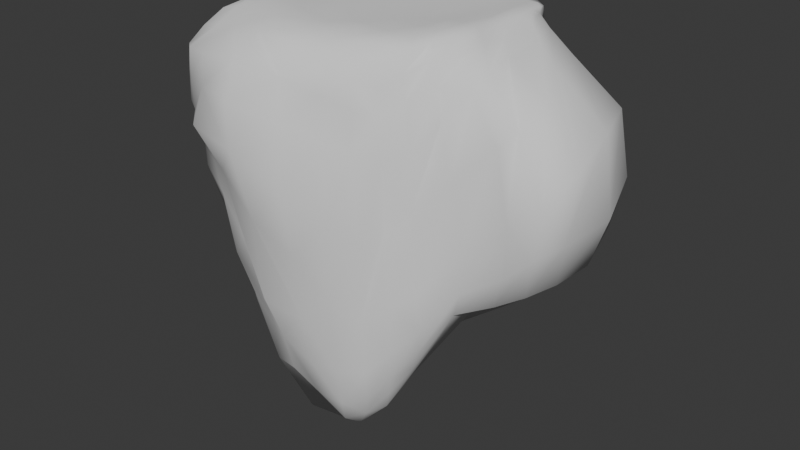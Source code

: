 # Source: asteroid_platform.blend  (saved by Blender 4.1.24; exported with 4.5.12 LTS)
import bpy
from mathutils import Matrix  # noqa: F401  (used for matrix-valued properties, if any)

bpy.ops.wm.read_factory_settings(use_empty=True)
scene = bpy.context.scene
scene.name = 'Scene'

# ---- collections
col_collection = bpy.data.collections.new('Collection'); scene.collection.children.link(col_collection)

# ---- world
world_world = bpy.data.worlds.new('World'); scene.world = world_world
world_world.use_nodes = True; world_world.node_tree.nodes.clear()
_N = world_world.node_tree.nodes; _L = world_world.node_tree.links
n0 = _N.new('ShaderNodeOutputWorld'); n0.name = 'World Output'; n0.location = (300, 300)
n1 = _N.new('ShaderNodeBackground'); n1.name = 'Background'; n1.location = (10, 300)
n1.inputs[0].default_value = (0.05088, 0.05088, 0.05088, 1.0)
_L.new(n1.outputs[0], n0.inputs[0])
n0.is_active_output = True
world_world.color = (0.05088, 0.05088, 0.05088)
world_world.use_sun_shadow = False
world_world.sun_shadow_jitter_overblur = 0.0

# ---- meshes
me_cube_002 = bpy.data.meshes.new('Cube.002')
me_cube_002.from_pydata([(1.551, 1.08, 0.03139), (2.462, 1.188, -2.83), (1.032, -1.311, -0.2271), (1.115, -1.275, -4.867), (-0.7475, 0.9574, -0.03008), (-0.8675, 1.144, -3.859), (-1.806, -1.213, -0.1571), (-1.46, -1.516, -2.74), (-1.81, -0.3108, -3.487), (0.3955, 1.252, -3.28), (1.779, 1.195, -0.4734), (-2.232, -1.447, -1.326), (1.221, -1.502, -2.354), (-1.005, 1.896, -0.8825), (-0.5694, -1.421, 0.06173), (1.562, -0.1341, 0.04928), (-0.1991, -1.738, -4.78), (-1.539, 0.06891, -0.04654), (0.5924, 1.34, 0.008539), (2.364, -0.3363, -3.413), (0.6237, 1.617, -0.5298), (2.66, -0.7925, -0.8225), (-0.5074, -0.4217, -5.591), (-2.319, 0.6897, -1.138), (-0.5176, -2.347, -1.405), (0.1592, 0.112, 0.0), (-1.797, -0.9304, -3.28), (-0.0872, 1.292, -3.767), (2.738, 1.526, -1.867), (-2.144, -1.382, -0.6047), (1.301, -1.467, -4.053), (-0.8845, 1.267, -2.954), (-1.377, -1.261, 0.009795), (1.365, -0.7984, -0.04984), (0.5571, -1.547, -5.383), (-1.121, 0.5881, -0.04376), (1.151, 1.219, 0.004994), (2.643, 0.4047, -3.14), (-1.495, 0.4306, -3.692), (1.284, 0.9743, -2.425), (1.619, 1.136, -0.07007), (-1.88, -1.542, -1.943), (1.119, -1.448, -0.8485), (-1.049, 1.545, -0.167), (0.351, -1.398, -0.05339), (1.561, 0.5559, 0.03965), (-0.932, -1.708, -3.855), (-1.763, -0.6055, -0.05271), (-0.1052, 1.136, 0.00211), (1.746, -0.9218, -3.802), (1.285, 1.488, -0.492), (0.007447, 1.373, -0.7724), (0.9184, 1.372, -1.955), (0.5929, 1.645, -0.008683), (1.909, -1.045, -1.552), (2.375, 0.3794, -0.441), (2.987, -0.8852, -2.356), (1.798, -0.2804, -0.1185), (-0.3729, -1.244, -5.764), (-0.07586, 0.5413, -3.896), (-1.307, -0.3628, -4.634), (1.237, -0.3826, -4.197), (-1.766, 1.499, -0.8685), (-2.422, -0.4083, -1.317), (-2.231, 0.362, -2.371), (-1.846, 0.6341, -0.4358), (-1.782, -1.781, -1.346), (0.7122, -2.019, -2.227), (-0.3199, -2.1, -3.551), (-0.5567, -2.118, -0.3415), (-0.4454, -0.4353, 0.0), (0.5089, 0.761, 0.0), (1.07, -0.0598, 0.01861), (-0.9581, 0.3359, 0.0), (-0.4561, 0.7699, 0.0), (1.23, 0.7549, 0.01549), (0.8064, -0.8965, 0.02595), (0.4614, -1.759, -0.6363), (0.694, -1.835, -4.412), (-1.306, -1.83, -2.385), (-2.078, -0.1768, -0.6312), (-2.002, -0.5269, -1.943), (-1.829, 1.14, -2.819), (1.422, 0.4372, -2.885), (-0.8725, 0.6146, -4.144), (-1.32, -1.13, -4.402), (1.84, 0.6406, -0.04888), (3.263, 0.4304, -2.208), (2.059, -1.011, -3.078), (-0.2921, 1.397, -0.04507), (-0.009284, 1.717, -2.951), (1.691, 1.412, -1.997), (1.303, 1.524, -0.02246), (1.681, -1.024, -0.4418), (0.7262, -0.9997, -5.484), (-1.461, 1.224, -0.2475), (-1.702, -1.849, -0.4602), (-1.389, -0.5167, 0.03833), (-1.634, -1.281, -3.029), (-0.4572, 1.264, -3.953), (2.762, 1.369, -2.431), (-1.945, -1.265, -0.4049), (1.243, -1.394, -4.503), (-0.9544, 1.255, -3.554), (-1.627, -1.3, -0.0539), (1.268, -1.144, -0.1132), (0.7948, -1.375, -5.283), (-0.8687, 0.7712, -0.0409), (1.393, 1.192, 0.02269), (2.607, 0.852, -3.021), (-1.732, 0.02785, -3.579), (0.6215, 1.127, -2.908), (1.644, 1.134, -0.2109), (-2.05, -1.414, -1.645), (1.291, -1.581, -1.383), (-1.019, 1.718, -0.4231), (-0.06423, -1.475, 0.01111), (1.538, 0.2354, 0.02606), (-0.603, -1.677, -4.282), (-1.634, -0.21, -0.05882), (0.2278, 1.284, 0.007478), (2.055, -0.6274, -3.406), (1.46, 1.261, -0.4609), (0.256, 1.577, -0.636), (0.7592, 1.378, -2.444), (0.5685, 1.533, -0.1502), (1.447, -1.262, -2.127), (2.724, -0.3616, -0.5252), (2.727, -0.5351, -3.091), (2.002, -0.5035, -0.3372), (-0.2146, -1.479, -5.035), (-0.3123, 0.03269, -4.727), (-1.609, -0.3452, -4.001), (0.1098, -0.411, -5.519), (-1.384, 1.781, -0.8438), (-2.303, 0.2826, -1.26), (-1.983, -0.1247, -2.936), (-2.1, 0.7015, -0.7445), (-2.067, -1.601, -1.336), (0.1914, -2.245, -1.746), (-0.2817, -1.835, -4.232), (-0.5732, -2.304, -0.7985), (-0.5702, -0.9312, 0.03542), (0.3809, 0.4524, 0.0), (1.359, -0.102, 0.04739), (-0.4344, 0.3222, 0.0), (-1.859, -0.6377, -3.405), (0.1719, 1.313, -3.575), (2.237, 1.363, -0.9779), (-2.247, -1.413, -0.9352), (1.323, -1.528, -3.337), (-1.106, 1.801, -2.165), (-1.044, -1.238, 0.03495), (1.523, -0.5096, 0.05022), (0.198, -1.667, -5.047), (-1.284, 0.3674, -0.0424), (0.9011, 1.275, 0.001523), (2.558, -0.0003179, -3.33), (-1.168, 0.8266, -3.752), (1.851, 1.103, -2.73), (1.626, 1.149, 0.008486), (-1.656, -1.549, -2.325), (1.093, -1.408, -0.4848), (-0.8957, 1.237, -0.06705), (0.7374, -1.375, -0.1347), (1.598, 0.8581, 0.04211), (-1.222, -1.63, -3.236), (-1.774, -0.8659, -0.1172), (-0.428, 1.035, -0.008338), (1.42, -1.127, -4.395), (0.9945, 1.604, -0.5161), (-0.5086, 1.788, -0.8872), (0.8895, 1.407, -1.351), (0.6043, 1.505, 0.0148), (2.436, -0.901, -1.057), (2.189, 1.027, -0.4467), (3.106, -0.9077, -1.589), (1.624, -0.1483, -0.009326), (-0.5335, -0.8155, -5.829), (0.1232, 0.9768, -3.727), (-0.9596, -0.4044, -5.289), (1.897, -0.3094, -3.496), (-1.954, 1.133, -0.968), (-2.295, -0.8601, -1.33), (-2.11, 0.6656, -1.497), (-1.731, 0.3739, -0.17), (-1.279, -2.244, -1.296), (1.075, -1.78, -2.395), (-0.4868, -2.07, -2.462), (-0.6119, -1.666, -0.05259), (-0.1542, -0.09503, 0.0), (0.5629, 1.082, 0.0), (0.6867, 0.02285, 0.0), (-1.346, 0.1943, 0.004172), (-0.7117, 0.5518, 0.0), (-0.2639, 0.9869, 0.0), (0.02914, 0.8004, 0.0), (-0.7898, 0.6889, -0.008542), (1.161, 0.3386, 0.0116), (1.176, 1.003, 0.009632), (1.4, 0.6373, 0.0292), (0.9158, 0.8094, 0.0), (0.5855, -1.225, 6.247e-05), (1.013, -0.5238, 0.02889), (1.186, -0.9078, 0.007777), (0.2551, -0.7833, 0.0), (-0.01814, -1.917, -0.4776), (0.8601, -1.627, -0.7623), (0.5057, -1.835, -1.16), (0.4117, -1.61, -0.2402), (0.1385, -1.874, -3.798), (1.028, -1.64, -4.378), (0.6278, -1.688, -5.016), (0.5952, -1.819, -3.466), (-1.652, -1.757, -2.116), (-0.886, -1.894, -2.89), (-1.095, -1.841, -3.227), (-1.557, -1.79, -1.705), (-1.994, 0.2524, -0.5596), (-2.11, -1.062, -0.5876), (-2.287, -0.1996, -0.9311), (-1.886, -0.7045, -0.2627), (-2.117, -0.02106, -2.157), (-1.939, -1.314, -1.973), (-1.877, -0.9484, -2.665), (-2.23, -0.3462, -1.678), (-1.261, 1.008, -2.845), (-2.123, 0.811, -2.599), (-1.544, 0.5437, -3.336), (-1.802, 1.514, -1.926), (1.368, 0.02059, -3.558), (1.292, 0.744, -2.623), (0.4228, 0.4133, -3.713), (2.112, 0.5349, -3.231), (-1.083, 0.09607, -4.291), (-0.4657, 1.062, -4.144), (-1.22, 0.5299, -3.968), (-0.4878, 0.6299, -4.086), (-1.119, -1.5, -4.186), (-1.396, -0.7849, -4.635), (-1.601, -1.031, -3.787), (-0.9395, -1.18, -5.066), (1.733, 0.1762, -0.1346), (1.7, 0.9153, -0.04832), (1.962, 0.5904, -0.1983), (1.656, 0.6035, 0.01304), (3.221, -0.542, -2.206), (3.092, 1.092, -1.906), (3.038, 0.3724, -2.912), (3.178, 0.3261, -1.045), (1.643, -1.276, -3.667), (2.55, -0.8367, -2.774), (1.929, -0.9622, -3.458), (2.098, -1.074, -2.447), (0.142, 1.555, -0.02026), (-0.5987, 1.162, -0.103), (-0.3299, 1.431, -0.1954), (-0.1658, 1.229, -0.0106), (0.6059, 1.599, -2.26), (-0.4404, 1.468, -3.171), (-0.0379, 1.557, -3.535), (0.03875, 1.633, -1.956), (2.319, 1.537, -1.933), (1.246, 1.313, -1.913), (1.483, 1.206, -2.329), (1.454, 1.385, -1.135), (1.525, 1.361, -0.03767), (0.9907, 1.634, -0.01609), (1.25, 1.445, -0.1674), (1.213, 1.335, 0.0006727), (1.322, -1.224, -0.6811), (1.701, -0.6251, -0.2024), (1.714, -1.017, -0.9088), (1.45, -0.8634, -0.1934), (0.5962, -1.277, -5.584), (0.9687, -0.7017, -4.893), (0.352, -1.156, -5.751), (1.296, -0.9647, -4.611), (-1.217, 1.41, -0.1919), (-1.693, 0.9518, -0.3256), (-1.724, 1.391, -0.4896), (-1.353, 1.002, -0.09291), (-1.996, -1.605, -0.5289), (-1.204, -2.039, -0.3906), (-1.837, -1.756, -0.9072), (-1.515, -1.525, -0.2082), (-1.398, -0.9828, 0.08045), (-1.28, -0.04733, 0.0), (-1.014, -0.4815, 0.05274), (-1.616, -0.5759, 0.02408), (-1.529, -0.1671, 0.004812), (-0.7818, 0.05867, 0.0), (-1.052, -0.8419, 0.06862), (-1.129, -1.58, -0.1296), (-1.356, -1.982, -0.8608), (-2.097, -1.56, -0.918), (-1.503, 0.7526, -0.1343), (-2.019, 1.063, -0.6012), (-1.4, 1.631, -0.4229), (1.591, -0.668, -3.905), (0.1478, -0.7916, -5.979), (0.2246, -1.399, -5.366), (1.644, -0.5804, -0.02115), (2.043, -0.8378, -0.5007), (1.509, -1.358, -1.222), (0.9664, 1.502, 0.01023), (0.9714, 1.691, -0.1478), (1.536, 1.375, -0.1861), (1.131, 1.436, -1.22), (1.008, 1.24, -2.221), (2.223, 1.375, -2.516), (-0.5566, 1.492, -2.249), (-0.4869, 1.441, -3.731), (0.3803, 1.463, -3.022), (-0.5616, 1.153, -0.02637), (-0.6729, 1.639, -0.3276), (0.1076, 1.603, -0.1521), (2.628, -0.8932, -2.016), (2.375, -0.708, -3.284), (1.523, -1.173, -4.087), (2.865, 1.206, -1.07), (2.966, 0.9736, -2.61), (2.958, -0.2173, -2.965), (1.644, 0.8932, 0.01585), (1.881, 0.9732, -0.1684), (1.926, 0.02092, -0.2898), (-0.9935, -0.8738, -5.525), (-1.693, -0.7539, -3.963), (-1.455, -1.339, -3.465), (-0.1189, 1.053, -3.977), (-0.8294, 0.9645, -4.027), (-1.489, 0.04858, -3.956), (2.013, 0.8934, -2.994), (0.4839, 0.8069, -3.173), (0.2895, -0.01027, -4.718), (-2.026, 1.096, -1.388), (-1.88, 0.1098, -3.126), (-1.309, 0.9423, -3.445), (-2.163, -1.252, -1.688), (-1.702, -1.334, -2.398), (-1.969, -0.4539, -2.798), (-1.928, -1.005, -0.3333), (-2.277, -0.8891, -0.9334), (-2.183, 0.3186, -0.8869), (-1.095, -1.98, -1.955), (-0.7244, -1.788, -3.683), (-1.41, -1.715, -2.68), (0.9855, -1.657, -3.579), (0.9509, -1.534, -4.898), (0.1679, -1.763, -4.53), (0.8855, -1.622, -0.3767), (0.9393, -1.703, -1.312), (-0.002315, -1.997, -1.001), (0.5246, -0.4208, 0.0), (1.328, -0.5396, 0.05053), (0.9887, -1.213, -0.0402), (0.9287, 1.127, 0.0), (1.397, 0.9303, 0.02702), (1.451, 0.2971, 0.04272), (-0.6333, 0.8918, -0.006453), (0.1688, 1.031, 0.0), (-0.1905, 0.5301, 0.0), (-1.092, 0.4739, -0.002943), (0.8684, 0.3824, 0.0), (0.0008705, -1.042, 0.01187), (-0.006549, -1.788, -0.1095), (0.1008, -1.975, -2.821), (-1.865, -1.603, -1.683), (-1.835, 0.01324, -0.2404), (-2.323, 0.08249, -1.686), (-1.532, 1.78, -2.022), (2.066, 0.1108, -3.385), (-0.7536, 0.07213, -4.525), (-0.6959, -1.542, -4.925), (1.606, 0.2478, -0.02003), (3.298, -0.4674, -1.266), (1.643, -1.327, -3.09), (0.1934, 1.431, 0.009096), (0.6217, 1.503, -1.563), (1.861, 1.442, -1.109), (1.471, 1.292, 0.01402), (1.287, -1.179, -0.3296), (1.021, -1.206, -5.149), (-1.115, 1.18, -0.07539), (-1.79, -1.503, -0.2672), (-1.622, -0.8932, -0.01264)], [], [(232, 333, 231, 83), (173, 377, 120, 18), (364, 142, 14, 116), (164, 44, 209, 350), (11, 113, 367, 138), (181, 371, 157, 19), (346, 216, 79, 214), (160, 380, 108, 0), (298, 280, 95, 278), (292, 286, 32, 152), (290, 193, 17, 119), (307, 268, 92, 266), (14, 152, 293, 189), (331, 236, 84, 234), (17, 155, 296, 185), (355, 204, 76, 202), (151, 370, 134, 13), (276, 300, 275, 94), (189, 365, 116, 14), (272, 303, 271, 93), (150, 376, 126, 12), (268, 306, 267, 92), (148, 379, 122, 10), (20, 170, 308, 172), (124, 9, 147, 313), (6, 104, 385, 167), (115, 13, 134, 298), (306, 170, 20, 125), (21, 174, 317, 176), (299, 181, 19, 121), (100, 1, 159, 310), (128, 19, 157, 322), (112, 10, 122, 307), (303, 174, 21, 129), (22, 178, 326, 180), (221, 341, 167, 47), (99, 5, 103, 312), (327, 146, 8, 132), (1, 109, 332, 159), (111, 9, 124, 309), (300, 178, 22, 133), (23, 182, 335, 184), (331, 132, 8, 110), (103, 5, 158, 337), (328, 166, 7, 98), (136, 8, 146, 340), (327, 240, 26, 146), (297, 182, 23, 137), (24, 186, 344, 188), (16, 118, 373, 130), (161, 7, 166, 346), (102, 3, 169, 319), (140, 16, 154, 349), (44, 164, 355, 202), (114, 12, 126, 304), (294, 186, 24, 141), (25, 190, 353, 192), (302, 177, 15, 153), (245, 323, 165, 45), (354, 153, 15, 144), (359, 168, 4, 107), (201, 356, 191, 71), (257, 314, 168, 48), (193, 73, 194, 362), (362, 197, 35, 155), (192, 72, 198, 363), (71, 143, 363, 201), (70, 142, 364, 205), (189, 69, 206, 365), (44, 116, 365, 209), (188, 68, 210, 366), (67, 139, 366, 213), (66, 138, 367, 217), (185, 65, 218, 368), (47, 119, 368, 221), (184, 64, 222, 369), (63, 135, 369, 225), (151, 31, 226, 370), (62, 134, 370, 229), (181, 61, 230, 371), (37, 157, 371, 233), (180, 60, 234, 372), (59, 131, 372, 237), (58, 130, 373, 241), (177, 57, 242, 374), (45, 117, 374, 245), (176, 56, 246, 375), (55, 127, 375, 249), (150, 30, 250, 376), (54, 126, 376, 253), (173, 53, 254, 377), (48, 120, 377, 257), (172, 52, 258, 378), (51, 123, 378, 261), (148, 28, 262, 379), (50, 122, 379, 265), (160, 40, 266, 380), (36, 108, 380, 269), (162, 42, 270, 381), (33, 105, 381, 273), (49, 169, 382, 277), (163, 43, 278, 383), (343, 220, 80, 218), (35, 107, 383, 281), (319, 252, 88, 250), (292, 288, 97, 286), (385, 289, 47, 167), (295, 284, 96, 282), (219, 29, 101, 341), (286, 97, 289, 385), (385, 104, 32, 286), (313, 260, 90, 258), (115, 298, 278, 43), (197, 359, 107, 35), (282, 96, 285, 384), (384, 101, 29, 282), (337, 228, 82, 226), (314, 255, 43, 163), (169, 49, 252, 319), (278, 95, 281, 383), (274, 94, 277, 382), (382, 106, 34, 274), (350, 207, 42, 162), (199, 357, 108, 36), (270, 93, 273, 381), (323, 243, 40, 160), (265, 308, 170, 50), (266, 92, 269, 380), (320, 247, 28, 148), (262, 91, 265, 379), (384, 285, 32, 104), (308, 263, 52, 172), (195, 360, 120, 48), (258, 90, 261, 378), (102, 319, 250, 30), (305, 267, 53, 173), (253, 317, 174, 54), (254, 89, 257, 377), (347, 211, 30, 150), (250, 88, 253, 376), (172, 378, 123, 20), (136, 340, 222, 64), (317, 251, 56, 176), (246, 87, 249, 375), (302, 271, 57, 177), (241, 326, 178, 58), (242, 86, 245, 374), (238, 85, 241, 373), (176, 375, 127, 21), (373, 118, 46, 238), (326, 239, 60, 180), (157, 37, 248, 322), (234, 84, 237, 372), (103, 337, 226, 31), (299, 275, 61, 181), (229, 335, 182, 62), (230, 83, 233, 371), (311, 259, 31, 151), (29, 149, 295, 282), (226, 82, 229, 370), (180, 372, 131, 22), (335, 227, 64, 184), (289, 290, 119, 47), (222, 81, 225, 369), (223, 41, 113, 338), (296, 279, 65, 185), (217, 344, 186, 66), (218, 80, 221, 368), (41, 161, 346, 214), (214, 79, 217, 367), (184, 369, 135, 23), (367, 113, 41, 214), (344, 215, 68, 188), (210, 78, 213, 366), (293, 283, 69, 189), (205, 353, 190, 70), (206, 77, 209, 365), (358, 200, 75, 198), (202, 76, 205, 364), (188, 366, 139, 24), (364, 116, 44, 202), (353, 203, 72, 192), (145, 361, 194, 73), (198, 75, 201, 363), (162, 381, 105, 2), (291, 190, 25, 145), (194, 74, 197, 362), (177, 374, 117, 15), (192, 363, 143, 25), (143, 71, 196, 361), (361, 145, 25, 143), (349, 212, 78, 210), (360, 191, 18, 120), (360, 196, 71, 191), (196, 360, 195, 74), (269, 305, 156, 36), (359, 195, 48, 168), (359, 197, 74, 195), (117, 45, 200, 358), (34, 154, 301, 274), (358, 144, 15, 117), (357, 165, 0, 108), (357, 200, 45, 165), (204, 354, 203, 76), (191, 356, 156, 18), (356, 199, 36, 156), (356, 201, 75, 199), (105, 33, 204, 355), (355, 164, 2, 105), (354, 144, 72, 203), (354, 204, 33, 153), (322, 248, 87, 246), (310, 264, 91, 262), (353, 205, 76, 203), (139, 67, 208, 352), (352, 141, 24, 139), (213, 347, 187, 67), (351, 114, 42, 207), (187, 12, 114, 351), (280, 297, 279, 95), (351, 208, 67, 187), (141, 352, 206, 69), (350, 162, 2, 164), (350, 209, 77, 207), (212, 34, 106, 348), (154, 34, 212, 349), (290, 287, 73, 193), (348, 102, 30, 211), (106, 3, 102, 348), (347, 150, 12, 187), (200, 357, 199, 75), (347, 213, 78, 211), (216, 46, 118, 345), (166, 46, 216, 346), (345, 140, 68, 215), (144, 358, 198, 72), (118, 16, 140, 345), (334, 232, 83, 230), (344, 217, 79, 215), (135, 63, 220, 343), (343, 137, 23, 135), (225, 338, 183, 63), (342, 149, 29, 219), (128, 322, 246, 56), (220, 342, 219, 80), (183, 11, 149, 342), (342, 220, 63, 183), (137, 343, 218, 65), (341, 101, 6, 167), (341, 221, 80, 219), (224, 26, 98, 339), (146, 26, 224, 340), (339, 161, 41, 223), (112, 307, 266, 40), (98, 7, 161, 339), (338, 113, 11, 183), (338, 225, 81, 223), (228, 38, 110, 336), (158, 38, 228, 337), (336, 136, 64, 227), (140, 349, 210, 68), (110, 8, 136, 336), (361, 196, 74, 194), (335, 229, 82, 227), (131, 59, 232, 334), (334, 133, 22, 131), (237, 329, 179, 59), (333, 111, 39, 231), (179, 9, 111, 333), (333, 232, 59, 179), (133, 334, 230, 61), (159, 39, 264, 310), (231, 39, 159, 332), (100, 310, 262, 28), (332, 233, 83, 231), (110, 38, 236, 331), (330, 99, 27, 235), (158, 5, 99, 330), (264, 309, 263, 91), (329, 147, 9, 179), (235, 27, 147, 329), (124, 313, 258, 52), (329, 237, 84, 235), (98, 26, 240, 328), (327, 132, 60, 239), (326, 241, 85, 239), (127, 55, 244, 325), (325, 129, 21, 127), (249, 320, 175, 55), (324, 112, 40, 243), (175, 10, 112, 324), (324, 244, 55, 175), (129, 325, 242, 57), (323, 160, 0, 165), (323, 245, 86, 243), (277, 299, 121, 49), (248, 37, 109, 321), (321, 100, 28, 247), (109, 1, 100, 321), (320, 148, 10, 175), (320, 249, 87, 247), (252, 49, 121, 318), (318, 128, 56, 251), (132, 331, 234, 60), (121, 19, 128, 318), (317, 253, 88, 251), (123, 51, 256, 316), (316, 125, 20, 123), (261, 311, 171, 51), (315, 115, 43, 255), (171, 13, 115, 315), (315, 256, 51, 171), (125, 316, 254, 53), (314, 163, 4, 168), (314, 257, 89, 255), (260, 27, 99, 312), (312, 103, 31, 259), (311, 151, 13, 171), (236, 330, 235, 84), (301, 276, 94, 274), (311, 261, 90, 259), (264, 39, 111, 309), (309, 124, 52, 263), (308, 265, 91, 263), (122, 50, 268, 307), (306, 125, 53, 267), (306, 268, 50, 170), (305, 269, 92, 267), (126, 54, 272, 304), (303, 129, 57, 271), (303, 272, 54, 174), (302, 273, 93, 271), (130, 58, 276, 301), (301, 154, 16, 130), (300, 133, 61, 275), (300, 276, 58, 178), (299, 277, 94, 275), (134, 62, 280, 298), (297, 137, 65, 279), (297, 280, 62, 182), (284, 294, 283, 96), (296, 281, 95, 279), (138, 66, 284, 295), (295, 149, 11, 138), (294, 141, 69, 283), (281, 296, 155, 35), (294, 284, 66, 186), (288, 291, 287, 97), (293, 285, 96, 283), (142, 70, 288, 292), (292, 152, 14, 142), (291, 145, 73, 287), (291, 288, 70, 190), (290, 289, 97, 287), (185, 368, 119, 17), (325, 244, 86, 242), (260, 312, 259, 90), (256, 315, 255, 89), (248, 321, 247, 87), (244, 324, 243, 86), (147, 27, 260, 313), (224, 339, 223, 81), (330, 236, 38, 158), (212, 348, 211, 78), (3, 106, 382, 169), (208, 351, 207, 77), (46, 166, 328, 238), (163, 383, 107, 4), (233, 332, 109, 37), (216, 345, 215, 79), (352, 208, 77, 206), (328, 240, 85, 238), (340, 224, 81, 222), (304, 272, 93, 270), (316, 256, 89, 254), (193, 362, 155, 17), (6, 101, 384, 104), (114, 304, 270, 42), (252, 318, 251, 88), (240, 327, 239, 85), (228, 336, 227, 82), (285, 293, 152, 32), (305, 173, 18, 156), (273, 302, 153, 33)])
me_cube_002.polygons.foreach_set('use_smooth', [True] * 384)
_uv = me_cube_002.uv_layers.new(name='UVMap')
_uv.uv.foreach_set('vector', [0.68, 0.5655, 0.6824, 0.5869, 0.7144, 0.6086, 0.7196, 0.5983, 0.6872, 0.7092, 0.6709, 0.7062, 0.6723, 0.7004, 0.6867, 0.7026, 0.6633, 0.6083, 0.6407, 0.6126, 0.6407, 0.5932, 0.6607, 0.5911, 0.6925, 0.5951, 0.6772, 0.5941, 0.6796, 0.5858, 0.6983, 0.5853, 0.6133, 0.66, 0.6146, 0.6474, 0.6072, 0.6459, 0.6072, 0.6596, 0.7384, 0.6373, 0.7451, 0.6539, 0.7646, 0.6495, 0.7569, 0.6362, 0.6074, 0.6064, 0.6199, 0.5847, 0.6115, 0.6181, 0.5978, 0.6287, 0.7277, 0.6951, 0.7215, 0.7007, 0.7184, 0.6968, 0.7247, 0.6923, 0.6078, 0.7141, 0.595, 0.7046, 0.6054, 0.698, 0.615, 0.7054, 0.6216, 0.6162, 0.6079, 0.6106, 0.6087, 0.5996, 0.6219, 0.6005, 0.6027, 0.6429, 0.6099, 0.6572, 0.6023, 0.6523, 0.5985, 0.6412, 0.7241, 0.7052, 0.7128, 0.7059, 0.7149, 0.7117, 0.7237, 0.7111, 0.6407, 0.5932, 0.6219, 0.6005, 0.6185, 0.5869, 0.639, 0.5836, 0.6043, 0.6515, 0.6149, 0.6705, 0.6287, 0.6739, 0.6203, 0.6533, 0.6023, 0.6523, 0.6124, 0.6641, 0.6037, 0.6794, 0.5947, 0.6644, 0.7024, 0.6015, 0.7102, 0.6136, 0.6952, 0.614, 0.6864, 0.601, 0.6194, 0.6268, 0.6025, 0.6324, 0.6084, 0.6791, 0.6234, 0.6776, 0.6248, 0.4847, 0.6393, 0.4757, 0.6429, 0.5187, 0.6311, 0.4953, 0.639, 0.5836, 0.663, 0.5787, 0.6607, 0.5911, 0.6407, 0.5932, 0.7312, 0.6766, 0.7442, 0.6927, 0.7307, 0.7045, 0.7299, 0.6951, 0.7157, 0.5804, 0.7283, 0.5902, 0.7206, 0.6283, 0.7116, 0.6193, 0.7128, 0.7059, 0.7017, 0.7067, 0.7025, 0.7119, 0.7149, 0.7117, 0.7519, 0.6738, 0.737, 0.6686, 0.7211, 0.6943, 0.7337, 0.6938, 0.688, 0.6916, 0.7026, 0.6921, 0.708, 0.6643, 0.6985, 0.6591, 0.7252, 0.6157, 0.7203, 0.5826, 0.7227, 0.5709, 0.7286, 0.5929, 0.5917, 0.6015, 0.5988, 0.598, 0.599, 0.6142, 0.5929, 0.6152, 0.6229, 0.6958, 0.6234, 0.6776, 0.6084, 0.6791, 0.6078, 0.6958, 0.7017, 0.7067, 0.7026, 0.6921, 0.688, 0.6916, 0.6858, 0.7066, 0.7687, 0.68, 0.7598, 0.6707, 0.7674, 0.6327, 0.7863, 0.6496, 0.7263, 0.6231, 0.7384, 0.6373, 0.7569, 0.6362, 0.7447, 0.6247, 0.7727, 0.6163, 0.7608, 0.6005, 0.7366, 0.6044, 0.7513, 0.6129, 0.7713, 0.6283, 0.7569, 0.6362, 0.7646, 0.6495, 0.7804, 0.6409, 0.7284, 0.7042, 0.7337, 0.6938, 0.7211, 0.6943, 0.7241, 0.7052, 0.7442, 0.6927, 0.7598, 0.6707, 0.7687, 0.68, 0.7426, 0.6992, 0.6431, 0.6328, 0.6421, 0.6172, 0.6239, 0.6149, 0.6252, 0.6335, 0.6427, 0.7022, 0.6308, 0.6994, 0.6364, 0.7079, 0.6467, 0.7105, 0.6451, 0.556, 0.6289, 0.5597, 0.6254, 0.5718, 0.644, 0.5648, 0.6408, 0.5556, 0.6454, 0.5777, 0.6583, 0.5744, 0.657, 0.554, 0.7608, 0.6966, 0.7666, 0.6833, 0.743, 0.6849, 0.7366, 0.6933, 0.7153, 0.5974, 0.7203, 0.5826, 0.7252, 0.6157, 0.7198, 0.6246, 0.6691, 0.6182, 0.6421, 0.6172, 0.6431, 0.6328, 0.6676, 0.6333, 0.698, 0.6675, 0.7155, 0.6742, 0.7141, 0.6576, 0.697, 0.6533, 0.6726, 0.5559, 0.657, 0.554, 0.6583, 0.5744, 0.6718, 0.5708, 0.7204, 0.5718, 0.716, 0.5597, 0.7034, 0.5639, 0.708, 0.5761, 0.6056, 0.5753, 0.6148, 0.5844, 0.6054, 0.604, 0.5985, 0.5926, 0.6657, 0.5962, 0.6583, 0.5744, 0.6454, 0.5777, 0.6527, 0.6017, 0.6408, 0.5556, 0.6298, 0.5625, 0.6338, 0.5826, 0.6454, 0.5777, 0.7128, 0.6887, 0.7155, 0.6742, 0.698, 0.6675, 0.6985, 0.6831, 0.6427, 0.6569, 0.6126, 0.6612, 0.6199, 0.6351, 0.644, 0.615, 0.6554, 0.5232, 0.6394, 0.5429, 0.6357, 0.5175, 0.6547, 0.5131, 0.6093, 0.6204, 0.6106, 0.604, 0.6061, 0.5844, 0.6027, 0.6064, 0.6154, 0.5342, 0.6201, 0.5197, 0.626, 0.5384, 0.6242, 0.5506, 0.6521, 0.5449, 0.6554, 0.5232, 0.6711, 0.5126, 0.6699, 0.5331, 0.6772, 0.5941, 0.6925, 0.5951, 0.7024, 0.6015, 0.6864, 0.601, 0.608, 0.6578, 0.6111, 0.6193, 0.6207, 0.6283, 0.6169, 0.6642, 0.6095, 0.6785, 0.6126, 0.6612, 0.6427, 0.6569, 0.6405, 0.6809, 0.6696, 0.654, 0.6571, 0.6458, 0.684, 0.6329, 0.6905, 0.6504, 0.7284, 0.6265, 0.7276, 0.6437, 0.7251, 0.6442, 0.7236, 0.6293, 0.7289, 0.6734, 0.7284, 0.6849, 0.7265, 0.6835, 0.7251, 0.6716, 0.7159, 0.6282, 0.7236, 0.6293, 0.7251, 0.6442, 0.7171, 0.6455, 0.6382, 0.6849, 0.6463, 0.6906, 0.6336, 0.6875, 0.6288, 0.6801, 0.6995, 0.6816, 0.7, 0.6942, 0.6855, 0.6924, 0.6834, 0.6797, 0.6567, 0.6982, 0.641, 0.6952, 0.6463, 0.6906, 0.6591, 0.6945, 0.6099, 0.6572, 0.6253, 0.6628, 0.6351, 0.6714, 0.62, 0.6683, 0.62, 0.6683, 0.632, 0.6768, 0.6188, 0.6728, 0.6124, 0.6641, 0.6905, 0.6504, 0.7056, 0.6472, 0.7092, 0.663, 0.6977, 0.6647, 0.6834, 0.6797, 0.6783, 0.6675, 0.6977, 0.6647, 0.6995, 0.6816, 0.6456, 0.6323, 0.6407, 0.6126, 0.6633, 0.6083, 0.6734, 0.6185, 0.639, 0.7105, 0.6412, 0.699, 0.6625, 0.6936, 0.663, 0.7082, 0.6772, 0.5941, 0.6607, 0.5911, 0.663, 0.5787, 0.6796, 0.5858, 0.644, 0.615, 0.6506, 0.5719, 0.6687, 0.5621, 0.6672, 0.6008, 0.6915, 0.6243, 0.6708, 0.6434, 0.6672, 0.6008, 0.6868, 0.5753, 0.5927, 0.6593, 0.5813, 0.6596, 0.5893, 0.6459, 0.6016, 0.645, 0.6855, 0.7058, 0.6958, 0.6953, 0.6807, 0.6904, 0.6712, 0.703, 0.6467, 0.7105, 0.6623, 0.7102, 0.6712, 0.703, 0.6427, 0.7022, 0.697, 0.6533, 0.685, 0.6186, 0.6698, 0.6271, 0.6739, 0.6458, 0.6545, 0.6604, 0.6819, 0.6626, 0.6739, 0.6458, 0.6569, 0.6461, 0.6194, 0.7209, 0.6282, 0.6997, 0.6133, 0.6895, 0.6025, 0.7201, 0.5933, 0.6782, 0.6084, 0.6791, 0.6025, 0.6324, 0.5919, 0.6363, 0.7384, 0.6373, 0.7122, 0.6344, 0.7175, 0.6504, 0.7451, 0.6539, 0.768, 0.6656, 0.7646, 0.6495, 0.7451, 0.6539, 0.7469, 0.6707, 0.6252, 0.503, 0.6114, 0.529, 0.6203, 0.5426, 0.6334, 0.5333, 0.6602, 0.5582, 0.6509, 0.5253, 0.6334, 0.5333, 0.6439, 0.5507, 0.6485, 0.4842, 0.6547, 0.5131, 0.6357, 0.5175, 0.626, 0.5119, 0.7276, 0.6437, 0.7345, 0.6384, 0.7319, 0.6565, 0.7269, 0.6594, 0.7251, 0.6716, 0.7242, 0.6589, 0.7269, 0.6594, 0.7289, 0.6734, 0.6347, 0.6496, 0.6356, 0.6192, 0.6492, 0.6252, 0.6521, 0.6624, 0.7574, 0.6646, 0.7712, 0.6352, 0.7939, 0.631, 0.7892, 0.6625, 0.7157, 0.5804, 0.7148, 0.552, 0.7284, 0.5673, 0.7283, 0.5902, 0.7389, 0.6511, 0.7206, 0.6283, 0.7283, 0.5902, 0.7464, 0.6156, 0.6872, 0.7092, 0.6867, 0.7147, 0.6689, 0.7111, 0.6709, 0.7062, 0.6591, 0.6945, 0.6723, 0.7004, 0.6709, 0.7062, 0.6567, 0.6982, 0.6985, 0.6591, 0.6996, 0.6351, 0.6873, 0.623, 0.6879, 0.6507, 0.6635, 0.682, 0.6734, 0.6874, 0.6879, 0.6507, 0.6648, 0.6351, 0.7519, 0.6738, 0.7717, 0.6386, 0.7551, 0.636, 0.737, 0.6686, 0.7142, 0.6931, 0.7211, 0.6943, 0.737, 0.6686, 0.7208, 0.6676, 0.7162, 0.7129, 0.7157, 0.7098, 0.7246, 0.7111, 0.7219, 0.7131, 0.7089, 0.6978, 0.7184, 0.6968, 0.7215, 0.7007, 0.7113, 0.7024, 0.7065, 0.6934, 0.7076, 0.679, 0.7156, 0.6856, 0.7142, 0.6995, 0.639, 0.7106, 0.6253, 0.7081, 0.6239, 0.6995, 0.6365, 0.7049, 0.6341, 0.5619, 0.626, 0.5384, 0.6229, 0.5086, 0.6324, 0.5299, 0.6278, 0.6985, 0.6217, 0.7108, 0.615, 0.7054, 0.6191, 0.6963, 0.6833, 0.6774, 0.6628, 0.6757, 0.6637, 0.6876, 0.6807, 0.6904, 0.6188, 0.6728, 0.6288, 0.6801, 0.6191, 0.6963, 0.6097, 0.6892, 0.6242, 0.5506, 0.6325, 0.5756, 0.6306, 0.5906, 0.6201, 0.5673, 0.6216, 0.6162, 0.6231, 0.6305, 0.6082, 0.6291, 0.6079, 0.6106, 0.599, 0.6142, 0.5992, 0.6267, 0.5934, 0.6255, 0.5929, 0.6152, 0.5802, 0.6762, 0.5905, 0.6766, 0.5958, 0.6943, 0.5842, 0.6916, 0.6286, 0.6893, 0.6159, 0.6886, 0.6205, 0.6965, 0.6308, 0.6994, 0.6079, 0.6106, 0.6082, 0.6291, 0.5992, 0.6267, 0.599, 0.6142, 0.599, 0.6142, 0.5988, 0.598, 0.6087, 0.5996, 0.6079, 0.6106, 0.6783, 0.5929, 0.6617, 0.5725, 0.6629, 0.5957, 0.6873, 0.623, 0.6229, 0.6958, 0.6078, 0.6958, 0.615, 0.705, 0.6217, 0.706, 0.632, 0.6768, 0.6382, 0.6849, 0.6288, 0.6801, 0.6188, 0.6728, 0.5842, 0.5859, 0.5958, 0.5763, 0.6032, 0.5891, 0.5923, 0.59, 0.6111, 0.702, 0.6205, 0.6965, 0.6159, 0.6886, 0.6071, 0.6916, 0.6114, 0.5761, 0.6021, 0.5804, 0.5908, 0.6009, 0.6133, 0.5999, 0.641, 0.6952, 0.6395, 0.6956, 0.6217, 0.7108, 0.6278, 0.6985, 0.626, 0.5384, 0.6341, 0.5619, 0.6325, 0.5756, 0.6242, 0.5506, 0.615, 0.7054, 0.6054, 0.698, 0.6097, 0.6892, 0.6191, 0.6963, 0.6201, 0.4913, 0.6311, 0.4953, 0.6324, 0.5299, 0.6229, 0.5086, 0.6229, 0.5086, 0.6162, 0.5033, 0.6094, 0.4993, 0.6201, 0.4913, 0.6983, 0.6976, 0.6973, 0.6824, 0.7076, 0.679, 0.7065, 0.6934, 0.7098, 0.6893, 0.7186, 0.6864, 0.7184, 0.6968, 0.7089, 0.6978, 0.7156, 0.6856, 0.7299, 0.6951, 0.7207, 0.7049, 0.7142, 0.6995, 0.706, 0.7132, 0.7069, 0.7107, 0.7157, 0.7098, 0.7162, 0.7129, 0.7208, 0.6676, 0.708, 0.6643, 0.7026, 0.6921, 0.7142, 0.6931, 0.7237, 0.7035, 0.7149, 0.7099, 0.7113, 0.7024, 0.7215, 0.7007, 0.7768, 0.6702, 0.7858, 0.6371, 0.7717, 0.6386, 0.7519, 0.6738, 0.7551, 0.636, 0.7303, 0.6334, 0.7208, 0.6676, 0.737, 0.6686, 0.5923, 0.59, 0.6032, 0.5891, 0.6087, 0.5996, 0.5988, 0.598, 0.708, 0.6643, 0.7126, 0.6368, 0.6996, 0.6351, 0.6985, 0.6591, 0.6528, 0.6886, 0.6699, 0.6904, 0.6723, 0.7004, 0.6591, 0.6945, 0.6873, 0.623, 0.6629, 0.5957, 0.6648, 0.6351, 0.6879, 0.6507, 0.6154, 0.5342, 0.6242, 0.5506, 0.6201, 0.5673, 0.6125, 0.552, 0.7015, 0.709, 0.7025, 0.7143, 0.6867, 0.7147, 0.6872, 0.7092, 0.7464, 0.6156, 0.7674, 0.6327, 0.7598, 0.6707, 0.7389, 0.6511, 0.6689, 0.7111, 0.6517, 0.7049, 0.6567, 0.6982, 0.6709, 0.7062, 0.7023, 0.5708, 0.704, 0.5391, 0.7148, 0.552, 0.7157, 0.5804, 0.7284, 0.5673, 0.7448, 0.5906, 0.7464, 0.6156, 0.7283, 0.5902, 0.6985, 0.6591, 0.6879, 0.6507, 0.6734, 0.6874, 0.688, 0.6916, 0.6657, 0.5962, 0.6527, 0.6017, 0.6698, 0.6271, 0.685, 0.6186, 0.7674, 0.6327, 0.7643, 0.6026, 0.7816, 0.6192, 0.7863, 0.6496, 0.6492, 0.6252, 0.6877, 0.6251, 0.6836, 0.6712, 0.6521, 0.6624, 0.6477, 0.7117, 0.6459, 0.7045, 0.6595, 0.7079, 0.6648, 0.7122, 0.626, 0.5119, 0.6239, 0.4937, 0.6421, 0.4816, 0.6485, 0.4842, 0.7319, 0.6565, 0.7361, 0.6749, 0.7289, 0.6734, 0.7269, 0.6594, 0.6112, 0.5467, 0.6259, 0.5382, 0.6239, 0.5119, 0.6096, 0.5175, 0.6347, 0.6496, 0.6521, 0.6624, 0.6563, 0.6918, 0.6393, 0.68, 0.6357, 0.5175, 0.6394, 0.5429, 0.6263, 0.5599, 0.6189, 0.5467, 0.636, 0.4937, 0.6396, 0.529, 0.6563, 0.529, 0.6546, 0.503, 0.7646, 0.6495, 0.768, 0.6656, 0.7836, 0.6643, 0.7804, 0.6409, 0.6203, 0.6533, 0.6287, 0.6739, 0.6439, 0.6745, 0.6334, 0.6524, 0.6254, 0.5718, 0.6114, 0.5761, 0.6133, 0.5999, 0.6282, 0.5955, 0.6442, 0.5579, 0.6429, 0.5187, 0.6555, 0.5463, 0.6584, 0.5741, 0.7306, 0.6363, 0.7141, 0.6576, 0.7155, 0.6742, 0.73, 0.6782, 0.7175, 0.5716, 0.7196, 0.5983, 0.7469, 0.5846, 0.7451, 0.5785, 0.6412, 0.6235, 0.6458, 0.5869, 0.6282, 0.5955, 0.6194, 0.6268, 0.6159, 0.6886, 0.6147, 0.6755, 0.6089, 0.6762, 0.6071, 0.6916, 0.6133, 0.5999, 0.5908, 0.6009, 0.5919, 0.6363, 0.6025, 0.6324, 0.6252, 0.503, 0.6334, 0.5333, 0.6509, 0.5253, 0.6431, 0.4911, 0.7141, 0.6576, 0.7028, 0.6096, 0.685, 0.6186, 0.697, 0.6533, 0.5992, 0.6267, 0.6027, 0.6429, 0.5985, 0.6412, 0.5934, 0.6255, 0.6698, 0.6271, 0.6498, 0.6356, 0.6569, 0.6461, 0.6739, 0.6458, 0.6186, 0.6344, 0.6096, 0.6356, 0.6146, 0.6474, 0.621, 0.6457, 0.6037, 0.6794, 0.5962, 0.6872, 0.5901, 0.6747, 0.5947, 0.6644, 0.6016, 0.645, 0.6199, 0.6351, 0.6126, 0.6612, 0.5927, 0.6593, 0.6807, 0.6904, 0.6637, 0.6876, 0.6427, 0.7022, 0.6712, 0.703, 0.6096, 0.6356, 0.6093, 0.6204, 0.6027, 0.6064, 0.601, 0.6287, 0.5978, 0.6287, 0.6115, 0.6181, 0.6016, 0.645, 0.5893, 0.6459, 0.697, 0.6533, 0.6739, 0.6458, 0.6819, 0.6626, 0.698, 0.6675, 0.6072, 0.6459, 0.6146, 0.6474, 0.6096, 0.6356, 0.601, 0.6287, 0.6199, 0.6351, 0.6281, 0.5981, 0.6506, 0.5719, 0.644, 0.615, 0.6687, 0.5621, 0.6907, 0.5378, 0.6868, 0.5753, 0.6672, 0.6008, 0.6185, 0.5869, 0.6156, 0.5687, 0.6412, 0.5656, 0.639, 0.5836, 0.6734, 0.6185, 0.684, 0.6329, 0.6571, 0.6458, 0.6456, 0.6323, 0.6625, 0.6936, 0.6815, 0.6874, 0.6796, 0.7031, 0.663, 0.7082, 0.7207, 0.6613, 0.7187, 0.6748, 0.712, 0.6794, 0.7092, 0.663, 0.6864, 0.601, 0.6952, 0.614, 0.6734, 0.6185, 0.6633, 0.6083, 0.644, 0.615, 0.6672, 0.6008, 0.6708, 0.6434, 0.6427, 0.6569, 0.6633, 0.6083, 0.6607, 0.5911, 0.6772, 0.5941, 0.6864, 0.601, 0.684, 0.6329, 0.7034, 0.6288, 0.7056, 0.6472, 0.6905, 0.6504, 0.646, 0.6623, 0.6557, 0.6705, 0.6351, 0.6714, 0.6253, 0.6628, 0.7092, 0.663, 0.712, 0.6794, 0.6995, 0.6816, 0.6977, 0.6647, 0.7065, 0.6934, 0.7142, 0.6995, 0.7135, 0.7081, 0.7041, 0.7036, 0.6323, 0.6519, 0.6571, 0.6458, 0.6696, 0.654, 0.646, 0.6623, 0.6351, 0.6714, 0.6452, 0.68, 0.632, 0.6768, 0.62, 0.6683, 0.7276, 0.6437, 0.7269, 0.6594, 0.7242, 0.6589, 0.7251, 0.6442, 0.6905, 0.6504, 0.6977, 0.6647, 0.6783, 0.6675, 0.6696, 0.654, 0.6783, 0.6675, 0.6834, 0.6797, 0.6644, 0.6812, 0.6557, 0.6705, 0.6557, 0.6705, 0.646, 0.6623, 0.6696, 0.654, 0.6783, 0.6675, 0.6699, 0.5331, 0.6881, 0.5138, 0.6907, 0.5378, 0.6687, 0.5621, 0.6699, 0.6904, 0.6855, 0.6924, 0.6867, 0.7026, 0.6723, 0.7004, 0.6699, 0.6904, 0.6644, 0.6812, 0.6834, 0.6797, 0.6855, 0.6924, 0.6644, 0.6812, 0.6699, 0.6904, 0.6528, 0.6886, 0.6452, 0.68, 0.7113, 0.7024, 0.7015, 0.709, 0.6989, 0.7001, 0.7089, 0.6978, 0.6382, 0.6849, 0.6528, 0.6886, 0.6591, 0.6945, 0.6463, 0.6906, 0.6382, 0.6849, 0.632, 0.6768, 0.6452, 0.68, 0.6528, 0.6886, 0.7242, 0.6589, 0.7251, 0.6716, 0.7187, 0.6748, 0.7207, 0.6613, 0.6853, 0.5882, 0.6711, 0.5835, 0.6721, 0.5941, 0.6869, 0.5989, 0.7207, 0.6613, 0.7171, 0.6455, 0.7251, 0.6442, 0.7242, 0.6589, 0.7186, 0.6864, 0.7265, 0.6835, 0.7247, 0.6923, 0.7184, 0.6968, 0.7186, 0.6864, 0.7187, 0.6748, 0.7251, 0.6716, 0.7265, 0.6835, 0.7102, 0.6136, 0.7159, 0.6282, 0.7034, 0.6288, 0.6952, 0.614, 0.6855, 0.6924, 0.7, 0.6942, 0.6989, 0.7001, 0.6867, 0.7026, 0.7, 0.6942, 0.7098, 0.6893, 0.7089, 0.6978, 0.6989, 0.7001, 0.7, 0.6942, 0.6995, 0.6816, 0.712, 0.6794, 0.7098, 0.6893, 0.7135, 0.6042, 0.7173, 0.6179, 0.7102, 0.6136, 0.7024, 0.6015, 0.7024, 0.711, 0.6925, 0.7072, 0.7041, 0.7036, 0.7135, 0.7081, 0.7159, 0.6282, 0.7171, 0.6455, 0.7056, 0.6472, 0.7034, 0.6288, 0.7159, 0.6282, 0.7102, 0.6136, 0.7173, 0.6179, 0.7236, 0.6293, 0.662, 0.5951, 0.6854, 0.5972, 0.6877, 0.6251, 0.6492, 0.6252, 0.7513, 0.6129, 0.722, 0.6203, 0.7303, 0.6334, 0.7551, 0.636, 0.684, 0.6329, 0.6734, 0.6185, 0.6952, 0.614, 0.7034, 0.6288, 0.6708, 0.6434, 0.6915, 0.6243, 0.6833, 0.6666, 0.6632, 0.6729, 0.6632, 0.6729, 0.6405, 0.6809, 0.6427, 0.6569, 0.6708, 0.6434, 0.6868, 0.5753, 0.7023, 0.5708, 0.7059, 0.6177, 0.6915, 0.6243, 0.7005, 0.6606, 0.7144, 0.6578, 0.7076, 0.679, 0.6973, 0.6824, 0.7059, 0.6177, 0.7116, 0.6193, 0.7144, 0.6578, 0.7005, 0.6606, 0.595, 0.7046, 0.5833, 0.6917, 0.5962, 0.6872, 0.6054, 0.698, 0.7005, 0.6606, 0.6833, 0.6666, 0.6915, 0.6243, 0.7059, 0.6177, 0.6405, 0.6809, 0.6632, 0.6729, 0.6625, 0.6936, 0.6412, 0.699, 0.6983, 0.5853, 0.7065, 0.5938, 0.7041, 0.5976, 0.6925, 0.5951, 0.6983, 0.6976, 0.6796, 0.7031, 0.6815, 0.6874, 0.6973, 0.6824, 0.6881, 0.5138, 0.6853, 0.4993, 0.6947, 0.5033, 0.7009, 0.5185, 0.6711, 0.5126, 0.6853, 0.4993, 0.6881, 0.5138, 0.6699, 0.5331, 0.6027, 0.6429, 0.6125, 0.6477, 0.6253, 0.6628, 0.6099, 0.6572, 0.7009, 0.5185, 0.7125, 0.5342, 0.7148, 0.552, 0.704, 0.5391, 0.6162, 0.5033, 0.6201, 0.5197, 0.6154, 0.5342, 0.6099, 0.5185, 0.7023, 0.5708, 0.7157, 0.5804, 0.7116, 0.6193, 0.7059, 0.6177, 0.7187, 0.6748, 0.7186, 0.6864, 0.7098, 0.6893, 0.712, 0.6794, 0.7023, 0.5708, 0.6868, 0.5753, 0.6907, 0.5378, 0.704, 0.5391, 0.6199, 0.5847, 0.6263, 0.5599, 0.6394, 0.5429, 0.6345, 0.5666, 0.6061, 0.5844, 0.603, 0.5599, 0.5977, 0.5847, 0.6027, 0.6064, 0.6345, 0.5666, 0.6521, 0.5449, 0.6506, 0.5719, 0.6281, 0.5981, 0.7171, 0.6455, 0.7207, 0.6613, 0.7092, 0.663, 0.7056, 0.6472, 0.6394, 0.5429, 0.6554, 0.5232, 0.6521, 0.5449, 0.6345, 0.5666, 0.6747, 0.5257, 0.68, 0.5655, 0.7196, 0.5983, 0.7175, 0.5716, 0.6199, 0.6351, 0.6016, 0.645, 0.6115, 0.6181, 0.6281, 0.5981, 0.6819, 0.6626, 0.6545, 0.6604, 0.6628, 0.6757, 0.6833, 0.6774, 0.6833, 0.6774, 0.6985, 0.6831, 0.698, 0.6675, 0.6819, 0.6626, 0.6569, 0.6461, 0.621, 0.6457, 0.6366, 0.6599, 0.6545, 0.6604, 0.6354, 0.6756, 0.6147, 0.6755, 0.6159, 0.6886, 0.6286, 0.6893, 0.6495, 0.5901, 0.662, 0.5951, 0.6492, 0.6252, 0.6356, 0.6192, 0.6628, 0.6757, 0.6354, 0.6756, 0.6286, 0.6893, 0.6637, 0.6876, 0.6366, 0.6599, 0.6133, 0.66, 0.6147, 0.6755, 0.6354, 0.6756, 0.6354, 0.6756, 0.6628, 0.6757, 0.6545, 0.6604, 0.6366, 0.6599, 0.6985, 0.6831, 0.6833, 0.6774, 0.6807, 0.6904, 0.6958, 0.6953, 0.6308, 0.6994, 0.6205, 0.6965, 0.6226, 0.7063, 0.6364, 0.7079, 0.6308, 0.6994, 0.6427, 0.7022, 0.6637, 0.6876, 0.6286, 0.6893, 0.6331, 0.607, 0.6338, 0.5826, 0.6199, 0.5926, 0.6178, 0.6175, 0.6454, 0.5777, 0.6338, 0.5826, 0.6331, 0.607, 0.6527, 0.6017, 0.6178, 0.6175, 0.6093, 0.6204, 0.6096, 0.6356, 0.6186, 0.6344, 0.7156, 0.7042, 0.7251, 0.7052, 0.7246, 0.7111, 0.7157, 0.7098, 0.6199, 0.5926, 0.6106, 0.604, 0.6093, 0.6204, 0.6178, 0.6175, 0.621, 0.6457, 0.6146, 0.6474, 0.6133, 0.66, 0.6366, 0.6599, 0.621, 0.6457, 0.6569, 0.6461, 0.6498, 0.6356, 0.6186, 0.6344, 0.6922, 0.5804, 0.6877, 0.5663, 0.6718, 0.5708, 0.675, 0.5887, 0.7034, 0.5639, 0.6877, 0.5663, 0.6922, 0.5804, 0.708, 0.5761, 0.675, 0.5887, 0.6657, 0.5962, 0.685, 0.6186, 0.7028, 0.6096, 0.6521, 0.5449, 0.6699, 0.5331, 0.6687, 0.5621, 0.6506, 0.5719, 0.6718, 0.5708, 0.6583, 0.5744, 0.6657, 0.5962, 0.675, 0.5887, 0.6557, 0.6705, 0.6644, 0.6812, 0.6452, 0.68, 0.6351, 0.6714, 0.7141, 0.6576, 0.7306, 0.6363, 0.7158, 0.6009, 0.7028, 0.6096, 0.6509, 0.5253, 0.6602, 0.5582, 0.68, 0.5655, 0.6747, 0.5257, 0.6747, 0.5257, 0.6676, 0.4939, 0.6431, 0.4911, 0.6509, 0.5253, 0.6439, 0.6745, 0.6585, 0.6913, 0.6681, 0.6882, 0.6602, 0.671, 0.6824, 0.6815, 0.6879, 0.6942, 0.7141, 0.6881, 0.7144, 0.679, 0.7094, 0.5649, 0.7203, 0.5826, 0.7153, 0.5974, 0.7026, 0.5869, 0.7026, 0.5869, 0.687, 0.5655, 0.6921, 0.5582, 0.7094, 0.5649, 0.6676, 0.4939, 0.6747, 0.5257, 0.7175, 0.5716, 0.7122, 0.5463, 0.7366, 0.6044, 0.7141, 0.6165, 0.722, 0.6203, 0.7513, 0.6129, 0.7144, 0.679, 0.7141, 0.6881, 0.7366, 0.6933, 0.743, 0.6849, 0.7727, 0.6163, 0.7513, 0.6129, 0.7551, 0.636, 0.7717, 0.6386, 0.743, 0.6849, 0.7469, 0.6707, 0.7196, 0.6669, 0.7144, 0.679, 0.6718, 0.5708, 0.6877, 0.5663, 0.6917, 0.5553, 0.6726, 0.5559, 0.6304, 0.6878, 0.6451, 0.6996, 0.6598, 0.7007, 0.6448, 0.6916, 0.617, 0.6823, 0.6289, 0.6949, 0.6451, 0.6996, 0.6304, 0.6878, 0.722, 0.6203, 0.7032, 0.6246, 0.7126, 0.6368, 0.7303, 0.6334, 0.7124, 0.555, 0.7227, 0.5709, 0.7203, 0.5826, 0.7094, 0.5649, 0.6448, 0.6916, 0.6598, 0.7007, 0.6701, 0.7016, 0.6585, 0.6913, 0.6933, 0.6157, 0.6783, 0.5929, 0.6873, 0.623, 0.6996, 0.6351, 0.6585, 0.6913, 0.6439, 0.6745, 0.6287, 0.6739, 0.6448, 0.6916, 0.6199, 0.5926, 0.6338, 0.5826, 0.6298, 0.5625, 0.6176, 0.5753, 0.6408, 0.5556, 0.657, 0.554, 0.6563, 0.529, 0.6396, 0.529, 0.636, 0.4937, 0.6239, 0.5119, 0.6259, 0.5382, 0.6396, 0.529, 0.7712, 0.6352, 0.7574, 0.6646, 0.741, 0.6729, 0.7396, 0.6504, 0.7396, 0.6504, 0.7426, 0.6296, 0.7687, 0.6181, 0.7712, 0.6352, 0.7892, 0.6625, 0.7768, 0.6973, 0.75, 0.6902, 0.7574, 0.6646, 0.7378, 0.6881, 0.7284, 0.6945, 0.7274, 0.6945, 0.7306, 0.6858, 0.75, 0.6949, 0.7337, 0.6938, 0.7284, 0.7042, 0.7378, 0.7059, 0.7378, 0.6881, 0.741, 0.6729, 0.7574, 0.6646, 0.75, 0.6902, 0.6507, 0.6992, 0.6715, 0.7011, 0.6776, 0.7072, 0.6595, 0.7079, 0.7284, 0.6849, 0.7277, 0.6951, 0.7247, 0.6923, 0.7265, 0.6835, 0.7284, 0.6849, 0.7289, 0.6734, 0.7361, 0.6749, 0.7306, 0.6858, 0.6324, 0.5299, 0.6442, 0.5579, 0.6458, 0.5776, 0.6341, 0.5619, 0.7836, 0.6643, 0.768, 0.6656, 0.7666, 0.6833, 0.7807, 0.6881, 0.7092, 0.6092, 0.7249, 0.6163, 0.7311, 0.6386, 0.7139, 0.6371, 0.7666, 0.6833, 0.7608, 0.6966, 0.7727, 0.7038, 0.7807, 0.6881, 0.7768, 0.6702, 0.7519, 0.6738, 0.7337, 0.6938, 0.75, 0.6949, 0.7184, 0.6702, 0.6836, 0.6712, 0.6877, 0.6251, 0.7139, 0.6371, 0.7397, 0.6114, 0.7324, 0.613, 0.7447, 0.6247, 0.7574, 0.6215, 0.7574, 0.5825, 0.7713, 0.5901, 0.7816, 0.6192, 0.7643, 0.6026, 0.657, 0.554, 0.6726, 0.5559, 0.6745, 0.5426, 0.6563, 0.529, 0.7447, 0.6247, 0.7569, 0.6362, 0.7713, 0.6283, 0.7574, 0.6215, 0.7674, 0.6327, 0.7464, 0.6156, 0.7448, 0.5906, 0.7643, 0.6026, 0.6734, 0.6874, 0.6635, 0.682, 0.6502, 0.7048, 0.6675, 0.7065, 0.6675, 0.7065, 0.6858, 0.7066, 0.688, 0.6916, 0.6734, 0.6874, 0.6648, 0.6351, 0.6412, 0.6235, 0.6431, 0.6774, 0.6635, 0.682, 0.6366, 0.7145, 0.6229, 0.7176, 0.6217, 0.7108, 0.6395, 0.6956, 0.6431, 0.6774, 0.6234, 0.6776, 0.6229, 0.6958, 0.6366, 0.6996, 0.6366, 0.6996, 0.6502, 0.7048, 0.6635, 0.682, 0.6431, 0.6774, 0.6858, 0.7066, 0.6675, 0.7065, 0.6689, 0.7118, 0.6867, 0.7122, 0.641, 0.6952, 0.6278, 0.6985, 0.6336, 0.6875, 0.6463, 0.6906, 0.641, 0.6952, 0.6567, 0.6982, 0.6517, 0.7049, 0.6395, 0.6956, 0.6617, 0.5725, 0.6598, 0.5633, 0.6451, 0.556, 0.644, 0.5648, 0.644, 0.5648, 0.6254, 0.5718, 0.6282, 0.5955, 0.6458, 0.5869, 0.6412, 0.6235, 0.6194, 0.6268, 0.6234, 0.6776, 0.6431, 0.6774, 0.6149, 0.6705, 0.6304, 0.6878, 0.6448, 0.6916, 0.6287, 0.6739, 0.6721, 0.5941, 0.6772, 0.6037, 0.692, 0.6099, 0.6869, 0.5989, 0.6412, 0.6235, 0.6648, 0.6351, 0.6629, 0.5957, 0.6458, 0.5869, 0.722, 0.6203, 0.7141, 0.6165, 0.6879, 0.5974, 0.7032, 0.6246, 0.7032, 0.6246, 0.6933, 0.6157, 0.6996, 0.6351, 0.7126, 0.6368, 0.708, 0.6643, 0.7208, 0.6676, 0.7303, 0.6334, 0.7126, 0.6368, 0.7211, 0.6943, 0.7142, 0.6931, 0.7128, 0.7059, 0.7241, 0.7052, 0.7017, 0.7067, 0.6858, 0.7066, 0.6867, 0.7122, 0.7025, 0.7119, 0.7017, 0.7067, 0.7128, 0.7059, 0.7142, 0.6931, 0.7026, 0.6921, 0.7015, 0.709, 0.7113, 0.7024, 0.7149, 0.7099, 0.7025, 0.7143, 0.7206, 0.6283, 0.7389, 0.6511, 0.7312, 0.6766, 0.723, 0.6642, 0.7442, 0.6163, 0.7426, 0.6296, 0.7345, 0.6384, 0.7307, 0.6248, 0.7442, 0.6927, 0.7312, 0.6766, 0.7389, 0.6511, 0.7598, 0.6707, 0.7284, 0.6265, 0.7207, 0.6153, 0.7299, 0.609, 0.7307, 0.6248, 0.6547, 0.5131, 0.6485, 0.4842, 0.6772, 0.4847, 0.6721, 0.5, 0.6721, 0.5, 0.6711, 0.5126, 0.6554, 0.5232, 0.6547, 0.5131, 0.6691, 0.4757, 0.6676, 0.4939, 0.7122, 0.5463, 0.7016, 0.5187, 0.6691, 0.6182, 0.6772, 0.6037, 0.6485, 0.6003, 0.6421, 0.6172, 0.6442, 0.5579, 0.6324, 0.5299, 0.6311, 0.4953, 0.6429, 0.5187, 0.6084, 0.6791, 0.5933, 0.6782, 0.595, 0.6932, 0.6078, 0.6958, 0.7128, 0.6887, 0.6985, 0.6831, 0.6958, 0.6953, 0.7084, 0.6997, 0.7128, 0.6887, 0.7258, 0.6932, 0.73, 0.6782, 0.7155, 0.6742, 0.5905, 0.6766, 0.6095, 0.6785, 0.6156, 0.6971, 0.5958, 0.6943, 0.6037, 0.6794, 0.6097, 0.6892, 0.6054, 0.698, 0.5962, 0.6872, 0.5813, 0.6596, 0.5927, 0.6593, 0.5905, 0.6766, 0.5802, 0.6762, 0.5802, 0.6762, 0.5742, 0.6755, 0.5748, 0.66, 0.5813, 0.6596, 0.6095, 0.6785, 0.6405, 0.6809, 0.6412, 0.699, 0.6156, 0.6971, 0.6097, 0.6892, 0.6037, 0.6794, 0.6124, 0.6641, 0.6188, 0.6728, 0.6095, 0.6785, 0.5905, 0.6766, 0.5927, 0.6593, 0.6126, 0.6612, 0.6231, 0.6305, 0.6323, 0.6519, 0.6125, 0.6477, 0.6082, 0.6291, 0.6185, 0.5869, 0.6032, 0.5891, 0.5958, 0.5763, 0.6156, 0.5687, 0.6407, 0.6126, 0.6456, 0.6323, 0.6231, 0.6305, 0.6216, 0.6162, 0.6216, 0.6162, 0.6219, 0.6005, 0.6407, 0.5932, 0.6407, 0.6126, 0.6323, 0.6519, 0.646, 0.6623, 0.6253, 0.6628, 0.6125, 0.6477, 0.6323, 0.6519, 0.6231, 0.6305, 0.6456, 0.6323, 0.6571, 0.6458, 0.6027, 0.6429, 0.5992, 0.6267, 0.6082, 0.6291, 0.6125, 0.6477, 0.5947, 0.6644, 0.5905, 0.6501, 0.5985, 0.6412, 0.6023, 0.6523, 0.7396, 0.6504, 0.741, 0.6729, 0.7361, 0.6749, 0.7319, 0.6565, 0.6617, 0.5725, 0.644, 0.5648, 0.6458, 0.5869, 0.6629, 0.5957, 0.6502, 0.7062, 0.6366, 0.7145, 0.6395, 0.6956, 0.6517, 0.7049, 0.6854, 0.5972, 0.7092, 0.6092, 0.7139, 0.6371, 0.6877, 0.6251, 0.741, 0.6729, 0.7378, 0.6881, 0.7306, 0.6858, 0.7361, 0.6749, 0.6701, 0.5709, 0.6598, 0.5633, 0.6617, 0.5725, 0.6783, 0.5929, 0.6331, 0.607, 0.6178, 0.6175, 0.6186, 0.6344, 0.6498, 0.6356, 0.7089, 0.553, 0.6917, 0.5553, 0.6877, 0.5663, 0.7034, 0.5639, 0.6881, 0.5138, 0.7009, 0.5185, 0.704, 0.5391, 0.6907, 0.5378, 0.6201, 0.5197, 0.6162, 0.5033, 0.6229, 0.5086, 0.626, 0.5384, 0.6833, 0.6666, 0.7005, 0.6606, 0.6973, 0.6824, 0.6815, 0.6874, 0.6263, 0.5599, 0.6148, 0.5844, 0.6056, 0.5753, 0.6189, 0.5467, 0.6278, 0.6985, 0.6191, 0.6963, 0.6288, 0.6801, 0.6336, 0.6875, 0.7469, 0.6707, 0.743, 0.6849, 0.7666, 0.6833, 0.768, 0.6656, 0.6199, 0.5847, 0.6345, 0.5666, 0.6281, 0.5981, 0.6115, 0.6181, 0.6632, 0.6729, 0.6833, 0.6666, 0.6815, 0.6874, 0.6625, 0.6936, 0.6176, 0.5753, 0.6298, 0.5625, 0.6259, 0.5382, 0.6112, 0.5467, 0.6527, 0.6017, 0.6331, 0.607, 0.6498, 0.6356, 0.6698, 0.6271, 0.723, 0.6642, 0.7312, 0.6766, 0.7299, 0.6951, 0.7156, 0.6856, 0.6675, 0.7065, 0.6502, 0.7048, 0.6517, 0.7108, 0.6689, 0.7118, 0.6099, 0.6572, 0.62, 0.6683, 0.6124, 0.6641, 0.6023, 0.6523, 0.6226, 0.7063, 0.6205, 0.6965, 0.6111, 0.702, 0.6192, 0.7104, 0.7144, 0.6578, 0.723, 0.6642, 0.7156, 0.6856, 0.7076, 0.679, 0.7397, 0.5756, 0.7574, 0.5825, 0.7643, 0.6026, 0.7448, 0.5906, 0.6298, 0.5625, 0.6408, 0.5556, 0.6396, 0.529, 0.6259, 0.5382, 0.6922, 0.5804, 0.675, 0.5887, 0.7028, 0.6096, 0.7158, 0.6009, 0.6032, 0.5891, 0.6185, 0.5869, 0.6219, 0.6005, 0.6087, 0.5996, 0.7015, 0.709, 0.6872, 0.7092, 0.6867, 0.7026, 0.6989, 0.7001, 0.7207, 0.6153, 0.7284, 0.6265, 0.7236, 0.6293, 0.7173, 0.6179])
me_cube_002.materials.append(None)
me_cube_002.use_mirror_vertex_groups = False
me_cube_002.update()

# ---- objects
ob_asteroid = bpy.data.objects.new('Asteroid', me_cube_002)

# ---- transforms, parenting, visibility, modifiers, constraints
ob_asteroid.location = (0.0, 0.0, 0.0)
ob_asteroid.lock_rotations_4d = False
ob_asteroid.empty_display_type = 'ARROWS'
ob_asteroid.lineart.crease_threshold = 0.0

# ---- collection membership
col_collection.objects.link(ob_asteroid)

# ---- scene / render settings (as saved in the file)
scene.frame_start = 1; scene.frame_end = 250; scene.frame_set(1)
scene.render.engine = 'BLENDER_EEVEE_NEXT'
scene.cycles.sampling_pattern = 'TABULATED_SOBOL'
scene.eevee.ray_tracing_options.trace_max_roughness = 0.0
bpy.context.view_layer.update()

# ---- added for rendering (the .blend has no active camera and no usable light): camera, sun
cam_auto = bpy.data.cameras.new('AutoCamera')
cam_auto.lens = 50.0
cam_auto.sensor_width = 36.0
cam_auto.clip_end = 1000.0
ob_auto_camera = bpy.data.objects.new('AutoCamera', cam_auto)
scene.collection.objects.link(ob_auto_camera)
ob_auto_camera.location = (9.08975, -10.6078, 3.97238)
ob_auto_camera.rotation_euler = (1.09748, -7.21219e-08, 0.694738)
scene.camera = ob_auto_camera
light_auto_sun = bpy.data.lights.new('AutoSun', 'SUN')
light_auto_sun.energy = 3.0
light_auto_sun.angle = 0.0523599
ob_auto_sun = bpy.data.objects.new('AutoSun', light_auto_sun)
scene.collection.objects.link(ob_auto_sun)
ob_auto_sun.rotation_euler = (0.872665, 0.174533, 0.523599)
bpy.context.view_layer.update()
